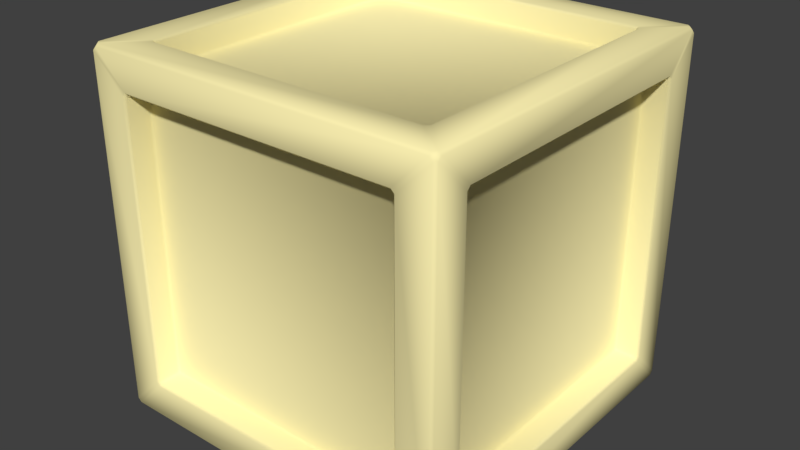 # Source: Crate.blend  (saved by Blender 2.78.0; exported with 4.5.12 LTS)
import bpy
from mathutils import Matrix  # noqa: F401  (used for matrix-valued properties, if any)

bpy.ops.wm.read_factory_settings(use_empty=True)
scene = bpy.context.scene
scene.name = 'Scene'

# ---- collections
col_collection_1 = bpy.data.collections.new('Collection 1'); scene.collection.children.link(col_collection_1)

# ---- materials (node trees are filled in below, after node groups)
mat_crate = bpy.data.materials.new('Crate')
mat_crate.alpha_threshold = 0.0
mat_crate.use_transparent_shadow = False
mat_crate.diffuse_color = (1.0, 0.9003, 0.453, 1.0)
mat_crate.roughness = 0.5
mat_crate.line_color = (0.0, 0.0, 0.0, 1.0)

# ---- material node trees

# ---- world
world_world = bpy.data.worlds.new('World'); scene.world = world_world
world_world.color = (0.05088, 0.05088, 0.05088)
world_world.use_sun_shadow = False
world_world.sun_shadow_jitter_overblur = 0.0
world_world.cycles.sampling_method = 'MANUAL'

# ---- meshes
me_crate = bpy.data.meshes.new('Crate')
me_crate.from_pydata([(0.5, 3.775e-08, -0.5), (0.5, 8.146e-08, 0.5), (-0.5, 8.146e-08, 0.5), (-0.5, 3.775e-08, -0.5), (0.4, 1.0, -0.4), (0.4, 1.0, 0.4), (-0.4, 1.0, 0.4), (-0.4, 1.0, -0.4), (0.5, 1.0, -0.5), (0.5, 1.0, 0.5), (-0.5, 1.0, -0.5), (-0.5, 1.0, 0.5), (0.3963, 4.228e-08, -0.3963), (0.3963, 7.693e-08, 0.3963), (-0.3963, 7.693e-08, 0.3963), (-0.3963, 4.228e-08, -0.3963), (0.5, 0.1037, -0.3963), (0.5, 0.8963, -0.3963), (0.5, 0.8963, 0.3963), (0.5, 0.1037, 0.3963), (0.3963, 0.1037, 0.5), (0.3963, 0.8963, 0.5), (-0.3963, 0.8963, 0.5), (-0.3963, 0.1037, 0.5), (-0.5, 0.1037, 0.3963), (-0.5, 0.8963, 0.3963), (-0.5, 0.8963, -0.3963), (-0.5, 0.1037, -0.3963), (0.3963, 0.8963, -0.5), (0.3963, 0.1037, -0.5), (-0.3963, 0.1037, -0.5), (-0.3963, 0.8963, -0.5), (0.4, 0.9298, -0.4), (0.4, 0.9298, 0.4), (-0.4, 0.9298, -0.4), (-0.4, 0.9298, 0.4), (0.3963, 0.07017, -0.3963), (0.3963, 0.07017, 0.3963), (-0.3963, 0.07017, -0.3963), (-0.3963, 0.07017, 0.3963), (0.4298, 0.1037, -0.3963), (0.4298, 0.8963, -0.3963), (0.4298, 0.1037, 0.3963), (0.4298, 0.8963, 0.3963), (0.3963, 0.1037, 0.4298), (0.3963, 0.8963, 0.4298), (-0.3963, 0.1037, 0.4298), (-0.3963, 0.8963, 0.4298), (-0.4298, 0.1037, 0.3963), (-0.4298, 0.8963, 0.3963), (-0.4298, 0.1037, -0.3963), (-0.4298, 0.8963, -0.3963), (0.3963, 0.1037, -0.4298), (0.3963, 0.8963, -0.4298), (-0.3963, 0.8963, -0.4298), (-0.3963, 0.1037, -0.4298)], [], [(25, 26, 51, 49), (18, 19, 42, 43), (31, 28, 53, 54), (21, 22, 47, 45), (14, 15, 38, 39), (27, 24, 48, 50), (4, 5, 9, 8), (7, 4, 8, 10), (5, 6, 11, 9), (6, 7, 10, 11), (0, 1, 13, 12), (1, 2, 14, 13), (2, 3, 15, 14), (3, 0, 12, 15), (0, 8, 17, 16), (8, 9, 18, 17), (9, 1, 19, 18), (1, 0, 16, 19), (1, 9, 21, 20), (9, 11, 22, 21), (11, 2, 23, 22), (2, 1, 20, 23), (2, 11, 25, 24), (11, 10, 26, 25), (10, 3, 27, 26), (3, 2, 24, 27), (8, 0, 29, 28), (0, 3, 30, 29), (3, 10, 31, 30), (10, 8, 28, 31), (36, 37, 39, 38), (32, 34, 35, 33), (40, 41, 43, 42), (44, 45, 47, 46), (48, 49, 51, 50), (53, 52, 55, 54), (22, 23, 46, 47), (29, 30, 55, 52), (26, 27, 50, 51), (30, 31, 54, 55), (5, 4, 32, 33), (12, 13, 37, 36), (4, 7, 34, 32), (16, 17, 41, 40), (15, 12, 36, 38), (20, 21, 45, 44), (6, 5, 33, 35), (19, 16, 40, 42), (24, 25, 49, 48), (13, 14, 39, 37), (23, 20, 44, 46), (28, 29, 52, 53), (7, 6, 35, 34), (17, 18, 43, 41)])
me_crate.polygons.foreach_set('use_smooth', [True] * 54)
_uv = me_crate.uv_layers.new(name='UVMap')
_uv.uv.foreach_set('vector', [6.099, -2.462, 6.099, 0.5, 5.837, 0.5, 5.837, -2.462, 5.285, 3.489, 5.285, 6.451, 5.023, 6.451, 5.023, 3.489, 5.798, -6.198, 5.798, -3.236, 5.535, -3.236, 5.535, -6.198, 5.547, 6.451, 5.547, 3.489, 5.81, 3.489, 5.81, 6.451, 5.575, 0.5, 5.575, -2.462, 5.837, -2.462, 5.837, 0.5, 5.798, -3.236, 5.798, -6.198, 6.06, -6.198, 6.06, -3.236, -2.835, -2.088, -5.825, -2.088, -6.198, -2.462, -2.462, -2.462, -2.835, 0.901, -2.835, -2.088, -2.462, -2.462, -2.462, 1.275, -5.825, -2.088, -5.825, 0.901, -6.198, 1.275, -6.198, -2.462, -5.825, 0.901, -2.835, 0.901, -2.462, 1.275, -6.198, 1.275, -6.198, -2.462, -6.198, -6.198, -5.811, -5.811, -5.811, -2.849, -6.198, -6.198, -2.462, -6.198, -2.849, -5.811, -5.811, -5.811, -2.462, -6.198, -2.462, -2.462, -2.849, -2.849, -2.849, -5.811, -2.462, -2.462, -6.198, -2.462, -5.811, -2.849, -2.849, -2.849, -2.462, -6.198, 1.275, -6.198, 0.8873, -5.811, -2.074, -5.811, 1.275, -6.198, 1.275, -2.462, 0.8873, -2.849, 0.8873, -5.811, 1.275, -2.462, -2.462, -2.462, -2.074, -2.849, 0.8873, -2.849, -2.462, -2.462, -2.462, -6.198, -2.074, -5.811, -2.074, -2.849, 5.011, -2.462, 1.275, -2.462, 1.662, -2.849, 4.624, -2.849, 1.275, -2.462, 1.275, -6.198, 1.662, -5.811, 1.662, -2.849, 1.275, -6.198, 5.011, -6.198, 4.624, -5.811, 1.662, -5.811, 5.011, -6.198, 5.011, -2.462, 4.624, -2.849, 4.624, -5.811, -2.462, 5.011, -6.198, 5.011, -5.811, 4.624, -2.849, 4.624, -6.198, 5.011, -6.198, 1.275, -5.811, 1.662, -5.811, 4.624, -6.198, 1.275, -2.462, 1.275, -2.849, 1.662, -5.811, 1.662, -2.462, 1.275, -2.462, 5.011, -2.849, 4.624, -2.849, 1.662, -2.462, -2.462, 1.275, -2.462, 0.8873, -2.074, -2.074, -2.074, 1.275, -2.462, 1.275, 1.275, 0.8873, 0.8873, 0.8873, -2.074, 1.275, 1.275, -2.462, 1.275, -2.074, 0.8873, 0.8873, 0.8873, -2.462, 1.275, -2.462, -2.462, -2.074, -2.074, -2.074, 0.8873, 0.5, 7.198, -2.462, 7.198, -2.462, 4.236, 0.5, 4.236, 4.264, -2.462, 4.264, 0.5274, 1.275, 0.5274, 1.275, -2.462, 1.275, 3.489, 4.236, 3.489, 4.236, 6.451, 1.275, 6.451, -2.462, 4.236, -2.462, 1.275, 0.5, 1.275, 0.5, 4.236, 4.236, 0.5274, 7.198, 0.5274, 7.198, 3.489, 4.236, 3.489, 1.275, 0.5274, 4.236, 0.5274, 4.236, 3.489, 1.275, 3.489, 6.099, 0.5, 6.099, -2.462, 6.361, -2.462, 6.361, 0.5, 5.575, -2.462, 5.575, 0.5, 5.313, 0.5, 5.313, -2.462, 5.313, -2.462, 5.313, 0.5, 5.05, 0.5, 5.05, -2.462, 5.05, -2.462, 5.05, 0.5, 4.788, 0.5, 4.788, -2.462, 0.7622, 1.275, 0.7622, 4.264, 0.5, 4.264, 0.5, 1.275, 6.334, 3.489, 6.334, 6.451, 6.072, 6.451, 6.072, 3.489, 1.024, 1.275, 1.024, 4.264, 0.7622, 4.264, 0.7622, 1.275, 5.547, 3.489, 5.547, 6.451, 5.285, 6.451, 5.285, 3.489, 4.236, 6.451, 4.236, 3.489, 4.499, 3.489, 4.499, 6.451, 6.584, -6.198, 6.584, -3.236, 6.322, -3.236, 6.322, -6.198, 4.788, -2.462, 4.788, 0.5274, 4.526, 0.5274, 4.526, -2.462, 5.023, 3.489, 5.023, 6.451, 4.761, 6.451, 4.761, 3.489, 5.011, -3.236, 5.011, -6.198, 5.273, -6.198, 5.273, -3.236, 6.322, -6.198, 6.322, -3.236, 6.06, -3.236, 6.06, -6.198, 4.761, 3.489, 4.761, 6.451, 4.499, 6.451, 4.499, 3.489, 6.072, 3.489, 6.072, 6.451, 5.81, 6.451, 5.81, 3.489, 4.264, 0.5274, 4.264, -2.462, 4.526, -2.462, 4.526, 0.5274, 5.273, -3.236, 5.273, -6.198, 5.535, -6.198, 5.535, -3.236])
me_crate.materials.append(mat_crate)
me_crate.use_remesh_preserve_volume = False
me_crate.use_remesh_preserve_attributes = False
me_crate.use_mirror_vertex_groups = False
me_crate.update()

# ---- objects
ob_crate = bpy.data.objects.new('Crate', me_crate)

# ---- transforms, parenting, visibility, modifiers, constraints
ob_crate.location = (0.0, 0.0, 0.0)
ob_crate.rotation_euler = (1.571, -0.0, 0.0)
ob_crate.lock_rotations_4d = False
ob_crate.empty_display_type = 'ARROWS'
ob_crate.lineart.crease_threshold = 0.0
_m = ob_crate.modifiers.new('Bevel', 'BEVEL')
_m.width = 0.007
_m.width_pct = 0.007
_m.limit_method = 'NONE'
_m.profile = 0.5992
_m.spread = 0.0

# ---- collection membership
col_collection_1.objects.link(ob_crate)

# ---- scene / render settings (as saved in the file)
scene.frame_start = 1; scene.frame_end = 250; scene.frame_set(1)
scene.render.engine = 'BLENDER_EEVEE_NEXT'
scene.render.resolution_percentage = 50
scene.render.dither_intensity = 0.0
scene.cycles.use_denoising = False
scene.cycles.samples = 128
scene.cycles.sampling_pattern = 'TABULATED_SOBOL'
scene.cycles.light_sampling_threshold = 0.0
scene.cycles.use_adaptive_sampling = False
scene.cycles.use_light_tree = False
scene.cycles.blur_glossy = 0.0
scene.cycles.sample_clamp_indirect = 0.0
scene.view_settings.view_transform = 'Standard'
bpy.context.view_layer.update()

# ---- added for rendering (the .blend has no active camera and no usable light): camera, sun
cam_auto = bpy.data.cameras.new('AutoCamera')
cam_auto.lens = 50.0
cam_auto.sensor_width = 36.0
cam_auto.clip_end = 1000.0
ob_auto_camera = bpy.data.objects.new('AutoCamera', cam_auto)
scene.collection.objects.link(ob_auto_camera)
ob_auto_camera.location = (1.60254, -1.92304, 1.78203)
ob_auto_camera.rotation_euler = (1.09748, -7.21219e-08, 0.694738)
scene.camera = ob_auto_camera
light_auto_sun = bpy.data.lights.new('AutoSun', 'SUN')
light_auto_sun.energy = 3.0
light_auto_sun.angle = 0.0523599
ob_auto_sun = bpy.data.objects.new('AutoSun', light_auto_sun)
scene.collection.objects.link(ob_auto_sun)
ob_auto_sun.rotation_euler = (0.872665, 0.174533, 0.523599)
bpy.context.view_layer.update()

